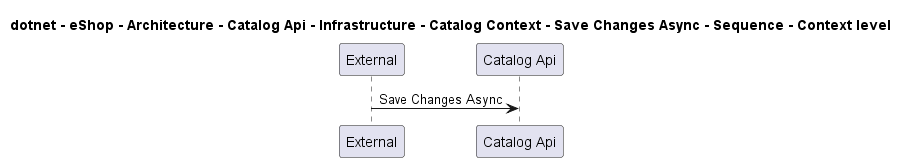

The diagram above was rendered by PlantUML. Its source (embedded in the PNG):
@startuml

title dotnet - eShop - Architecture - Catalog Api - Infrastructure - Catalog Context - Save Changes Async - Sequence - Context level

participant "External" as C4InterFlow.SoftwareSystems.ExternalSystem
participant "Catalog Api" as dotnet.eShop.Architecture.SoftwareSystems.CatalogApi

C4InterFlow.SoftwareSystems.ExternalSystem -> dotnet.eShop.Architecture.SoftwareSystems.CatalogApi : Save Changes Async


@enduml